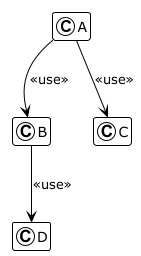

The diagram above was rendered by PlantUML. Its source (embedded in the PNG):
@startuml
!theme plain
hide empty members

class A
class B
class C
class D

A --> B : <<use>>
A --> C : <<use>>
B --> D : <<use>>

@enduml